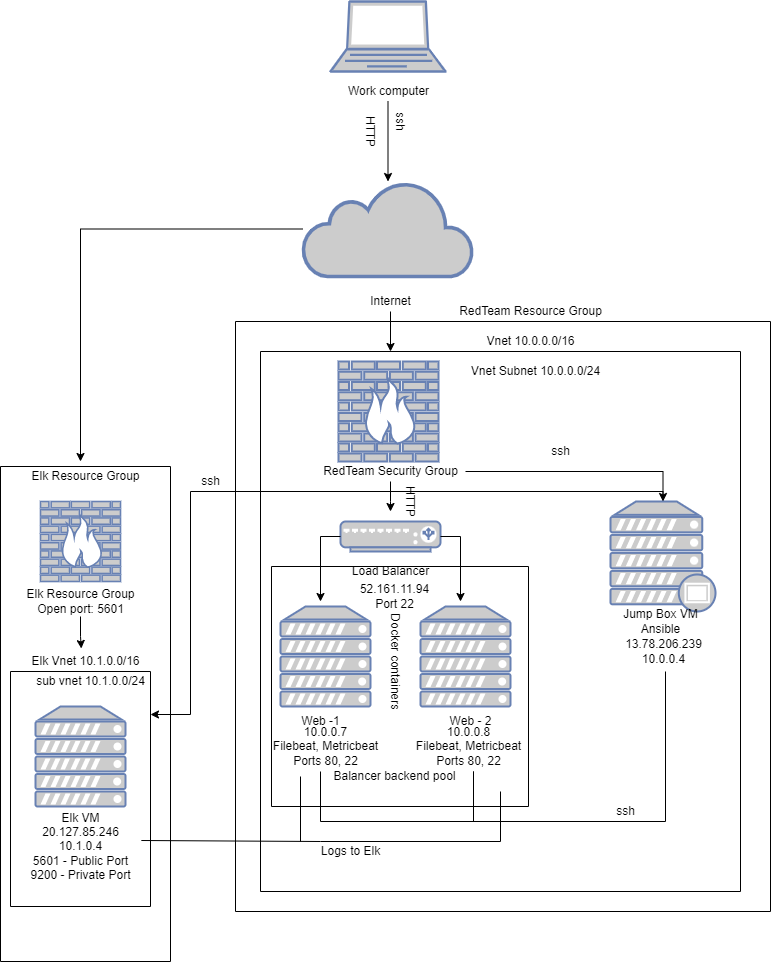

The diagram above was exported from draw.io. Its source (the exported page's mxGraphModel, read from the mxfile embedded in the PNG):
<mxGraphModel dx="1278" dy="579" grid="1" gridSize="10" guides="1" tooltips="1" connect="1" arrows="1" fold="1" page="1" pageScale="1" pageWidth="850" pageHeight="1100" math="0" shadow="0">
  <root>
    <mxCell id="0" />
    <mxCell id="1" parent="0" />
    <mxCell id="okPJxw1qFcHeYdP0oeY0-1" value="" style="fontColor=#0066CC;verticalAlign=top;verticalLabelPosition=bottom;labelPosition=center;align=center;html=1;outlineConnect=0;fillColor=#CCCCCC;strokeColor=#6881B3;gradientColor=none;gradientDirection=north;strokeWidth=2;shape=mxgraph.networks.laptop;" parent="1" vertex="1">
      <mxGeometry x="360" y="60" width="115" height="70" as="geometry" />
    </mxCell>
    <mxCell id="okPJxw1qFcHeYdP0oeY0-3" style="edgeStyle=orthogonalEdgeStyle;rounded=0;orthogonalLoop=1;jettySize=auto;html=1;" parent="1" source="okPJxw1qFcHeYdP0oeY0-2" target="okPJxw1qFcHeYdP0oeY0-4" edge="1">
      <mxGeometry relative="1" as="geometry">
        <mxPoint x="417.5" y="200" as="targetPoint" />
      </mxGeometry>
    </mxCell>
    <mxCell id="okPJxw1qFcHeYdP0oeY0-2" value="Work computer" style="text;html=1;align=center;verticalAlign=middle;resizable=0;points=[];autosize=1;strokeColor=none;fillColor=none;" parent="1" vertex="1">
      <mxGeometry x="367.5" y="140" width="100" height="20" as="geometry" />
    </mxCell>
    <mxCell id="75nmTgv6P5syb6UmO3ZB-2" style="edgeStyle=orthogonalEdgeStyle;rounded=0;orthogonalLoop=1;jettySize=auto;html=1;" edge="1" parent="1" source="okPJxw1qFcHeYdP0oeY0-4">
      <mxGeometry relative="1" as="geometry">
        <mxPoint x="110" y="520" as="targetPoint" />
      </mxGeometry>
    </mxCell>
    <mxCell id="okPJxw1qFcHeYdP0oeY0-4" value="" style="html=1;outlineConnect=0;fillColor=#CCCCCC;strokeColor=#6881B3;gradientColor=none;gradientDirection=north;strokeWidth=2;shape=mxgraph.networks.cloud;fontColor=#ffffff;" parent="1" vertex="1">
      <mxGeometry x="332.5" y="240" width="170" height="95" as="geometry" />
    </mxCell>
    <mxCell id="okPJxw1qFcHeYdP0oeY0-6" style="edgeStyle=orthogonalEdgeStyle;rounded=0;orthogonalLoop=1;jettySize=auto;html=1;" parent="1" source="okPJxw1qFcHeYdP0oeY0-5" edge="1">
      <mxGeometry relative="1" as="geometry">
        <mxPoint x="420" y="410" as="targetPoint" />
      </mxGeometry>
    </mxCell>
    <mxCell id="okPJxw1qFcHeYdP0oeY0-5" value="Internet" style="text;html=1;align=center;verticalAlign=middle;resizable=0;points=[];autosize=1;strokeColor=none;fillColor=none;" parent="1" vertex="1">
      <mxGeometry x="390" y="350" width="60" height="20" as="geometry" />
    </mxCell>
    <mxCell id="okPJxw1qFcHeYdP0oeY0-7" value="" style="fontColor=#0066CC;verticalAlign=top;verticalLabelPosition=bottom;labelPosition=center;align=center;html=1;outlineConnect=0;fillColor=#CCCCCC;strokeColor=#6881B3;gradientColor=none;gradientDirection=north;strokeWidth=2;shape=mxgraph.networks.firewall;" parent="1" vertex="1">
      <mxGeometry x="368" y="420" width="100" height="100" as="geometry" />
    </mxCell>
    <mxCell id="okPJxw1qFcHeYdP0oeY0-9" style="edgeStyle=orthogonalEdgeStyle;rounded=0;orthogonalLoop=1;jettySize=auto;html=1;" parent="1" source="okPJxw1qFcHeYdP0oeY0-8" target="okPJxw1qFcHeYdP0oeY0-10" edge="1">
      <mxGeometry relative="1" as="geometry">
        <mxPoint x="420" y="580" as="targetPoint" />
      </mxGeometry>
    </mxCell>
    <mxCell id="okPJxw1qFcHeYdP0oeY0-12" style="edgeStyle=orthogonalEdgeStyle;rounded=0;orthogonalLoop=1;jettySize=auto;html=1;" parent="1" source="okPJxw1qFcHeYdP0oeY0-8" edge="1">
      <mxGeometry relative="1" as="geometry">
        <mxPoint x="420" y="570" as="targetPoint" />
        <Array as="points">
          <mxPoint x="420" y="560" />
          <mxPoint x="420" y="560" />
        </Array>
      </mxGeometry>
    </mxCell>
    <mxCell id="okPJxw1qFcHeYdP0oeY0-8" value="RedTeam Security Group" style="text;html=1;align=center;verticalAlign=middle;resizable=0;points=[];autosize=1;strokeColor=none;fillColor=none;" parent="1" vertex="1">
      <mxGeometry x="345" y="520" width="150" height="20" as="geometry" />
    </mxCell>
    <mxCell id="75nmTgv6P5syb6UmO3ZB-22" style="edgeStyle=orthogonalEdgeStyle;rounded=0;orthogonalLoop=1;jettySize=auto;html=1;" edge="1" parent="1" source="okPJxw1qFcHeYdP0oeY0-10" target="75nmTgv6P5syb6UmO3ZB-12">
      <mxGeometry relative="1" as="geometry">
        <mxPoint x="560" y="530" as="sourcePoint" />
        <mxPoint x="220" y="830" as="targetPoint" />
        <Array as="points">
          <mxPoint x="693" y="550" />
          <mxPoint x="220" y="550" />
          <mxPoint x="220" y="773" />
        </Array>
      </mxGeometry>
    </mxCell>
    <mxCell id="okPJxw1qFcHeYdP0oeY0-10" value="" style="fontColor=#0066CC;verticalAlign=top;verticalLabelPosition=bottom;labelPosition=center;align=center;html=1;outlineConnect=0;fillColor=#CCCCCC;strokeColor=#6881B3;gradientColor=none;gradientDirection=north;strokeWidth=2;shape=mxgraph.networks.proxy_server;" parent="1" vertex="1">
      <mxGeometry x="640" y="560" width="105" height="110" as="geometry" />
    </mxCell>
    <mxCell id="okPJxw1qFcHeYdP0oeY0-11" value="Jump Box VM&lt;br&gt;Ansible" style="text;html=1;align=center;verticalAlign=middle;resizable=0;points=[];autosize=1;strokeColor=none;fillColor=none;" parent="1" vertex="1">
      <mxGeometry x="645" y="665" width="90" height="30" as="geometry" />
    </mxCell>
    <mxCell id="okPJxw1qFcHeYdP0oeY0-13" value="" style="fontColor=#0066CC;verticalAlign=top;verticalLabelPosition=bottom;labelPosition=center;align=center;html=1;outlineConnect=0;fillColor=#CCCCCC;strokeColor=#6881B3;gradientColor=none;gradientDirection=north;strokeWidth=2;shape=mxgraph.networks.load_balancer;" parent="1" vertex="1">
      <mxGeometry x="370" y="580" width="100" height="30" as="geometry" />
    </mxCell>
    <mxCell id="okPJxw1qFcHeYdP0oeY0-15" style="edgeStyle=orthogonalEdgeStyle;rounded=0;orthogonalLoop=1;jettySize=auto;html=1;exitX=0;exitY=0.5;exitDx=0;exitDy=0;exitPerimeter=0;" parent="1" source="okPJxw1qFcHeYdP0oeY0-13" edge="1">
      <mxGeometry relative="1" as="geometry">
        <mxPoint x="350" y="660" as="targetPoint" />
      </mxGeometry>
    </mxCell>
    <mxCell id="okPJxw1qFcHeYdP0oeY0-16" style="edgeStyle=orthogonalEdgeStyle;rounded=0;orthogonalLoop=1;jettySize=auto;html=1;exitX=1;exitY=0.5;exitDx=0;exitDy=0;exitPerimeter=0;" parent="1" source="okPJxw1qFcHeYdP0oeY0-13" edge="1">
      <mxGeometry relative="1" as="geometry">
        <mxPoint x="490" y="660" as="targetPoint" />
        <mxPoint x="500" y="590" as="sourcePoint" />
        <Array as="points">
          <mxPoint x="490" y="595" />
        </Array>
      </mxGeometry>
    </mxCell>
    <mxCell id="okPJxw1qFcHeYdP0oeY0-14" value="Load Balancer" style="text;html=1;align=center;verticalAlign=middle;resizable=0;points=[];autosize=1;strokeColor=none;fillColor=none;" parent="1" vertex="1">
      <mxGeometry x="375" y="620" width="90" height="20" as="geometry" />
    </mxCell>
    <mxCell id="okPJxw1qFcHeYdP0oeY0-17" value="" style="fontColor=#0066CC;verticalAlign=top;verticalLabelPosition=bottom;labelPosition=center;align=center;html=1;outlineConnect=0;fillColor=#CCCCCC;strokeColor=#6881B3;gradientColor=none;gradientDirection=north;strokeWidth=2;shape=mxgraph.networks.server;" parent="1" vertex="1">
      <mxGeometry x="310" y="665" width="90" height="100" as="geometry" />
    </mxCell>
    <mxCell id="okPJxw1qFcHeYdP0oeY0-18" value="" style="fontColor=#0066CC;verticalAlign=top;verticalLabelPosition=bottom;labelPosition=center;align=center;html=1;outlineConnect=0;fillColor=#CCCCCC;strokeColor=#6881B3;gradientColor=none;gradientDirection=north;strokeWidth=2;shape=mxgraph.networks.server;" parent="1" vertex="1">
      <mxGeometry x="450" y="665" width="90" height="100" as="geometry" />
    </mxCell>
    <mxCell id="okPJxw1qFcHeYdP0oeY0-19" value="Web -1" style="text;html=1;align=center;verticalAlign=middle;resizable=0;points=[];autosize=1;strokeColor=none;fillColor=none;" parent="1" vertex="1">
      <mxGeometry x="325" y="770" width="50" height="20" as="geometry" />
    </mxCell>
    <mxCell id="okPJxw1qFcHeYdP0oeY0-20" value="Web - 2" style="text;html=1;align=center;verticalAlign=middle;resizable=0;points=[];autosize=1;strokeColor=none;fillColor=none;" parent="1" vertex="1">
      <mxGeometry x="470" y="770" width="60" height="20" as="geometry" />
    </mxCell>
    <mxCell id="okPJxw1qFcHeYdP0oeY0-21" value="Docker containers" style="text;html=1;align=center;verticalAlign=middle;resizable=0;points=[];autosize=1;strokeColor=none;fillColor=none;rotation=90;" parent="1" vertex="1">
      <mxGeometry x="370" y="710" width="110" height="20" as="geometry" />
    </mxCell>
    <mxCell id="okPJxw1qFcHeYdP0oeY0-22" value="HTTP" style="text;html=1;align=center;verticalAlign=middle;resizable=0;points=[];autosize=1;strokeColor=none;fillColor=none;rotation=90;" parent="1" vertex="1">
      <mxGeometry x="415" y="550" width="50" height="20" as="geometry" />
    </mxCell>
    <mxCell id="okPJxw1qFcHeYdP0oeY0-23" value="ssh" style="text;html=1;align=center;verticalAlign=middle;resizable=0;points=[];autosize=1;strokeColor=none;fillColor=none;" parent="1" vertex="1">
      <mxGeometry x="575" y="500" width="30" height="20" as="geometry" />
    </mxCell>
    <mxCell id="okPJxw1qFcHeYdP0oeY0-35" value="" style="shape=partialRectangle;whiteSpace=wrap;html=1;bottom=0;right=0;fillColor=none;rotation=-180;" parent="1" vertex="1">
      <mxGeometry x="350" y="730" width="345" height="150" as="geometry" />
    </mxCell>
    <mxCell id="okPJxw1qFcHeYdP0oeY0-38" value="" style="endArrow=none;html=1;rounded=0;exitX=1;exitY=0;exitDx=0;exitDy=0;" parent="1" source="okPJxw1qFcHeYdP0oeY0-35" edge="1">
      <mxGeometry width="50" height="50" relative="1" as="geometry">
        <mxPoint x="380" y="910" as="sourcePoint" />
        <mxPoint x="350" y="830" as="targetPoint" />
        <Array as="points">
          <mxPoint x="350" y="830" />
        </Array>
      </mxGeometry>
    </mxCell>
    <mxCell id="okPJxw1qFcHeYdP0oeY0-40" value="" style="endArrow=none;html=1;rounded=0;" parent="1" edge="1">
      <mxGeometry width="50" height="50" relative="1" as="geometry">
        <mxPoint x="503" y="871" as="sourcePoint" />
        <mxPoint x="503" y="880" as="targetPoint" />
        <Array as="points">
          <mxPoint x="503" y="830" />
        </Array>
      </mxGeometry>
    </mxCell>
    <mxCell id="okPJxw1qFcHeYdP0oeY0-42" value="13.78.206.239&lt;br&gt;10.0.0.4" style="text;html=1;align=center;verticalAlign=middle;resizable=0;points=[];autosize=1;strokeColor=none;fillColor=none;" parent="1" vertex="1">
      <mxGeometry x="647.5" y="695" width="90" height="30" as="geometry" />
    </mxCell>
    <mxCell id="okPJxw1qFcHeYdP0oeY0-44" value="10.0.0.7&lt;br&gt;Filebeat, Metricbeat&lt;br&gt;Ports 80, 22" style="text;html=1;align=center;verticalAlign=middle;resizable=0;points=[];autosize=1;strokeColor=none;fillColor=none;" parent="1" vertex="1">
      <mxGeometry x="295" y="780" width="120" height="50" as="geometry" />
    </mxCell>
    <mxCell id="okPJxw1qFcHeYdP0oeY0-48" value="" style="swimlane;startSize=0;" parent="1" vertex="1">
      <mxGeometry x="265" y="380" width="535" height="590" as="geometry" />
    </mxCell>
    <mxCell id="okPJxw1qFcHeYdP0oeY0-52" value="Vnet 10.0.0.0/16" style="text;html=1;align=center;verticalAlign=middle;resizable=0;points=[];autosize=1;strokeColor=none;fillColor=none;" parent="okPJxw1qFcHeYdP0oeY0-48" vertex="1">
      <mxGeometry x="245" y="10" width="100" height="20" as="geometry" />
    </mxCell>
    <mxCell id="okPJxw1qFcHeYdP0oeY0-49" value="" style="swimlane;startSize=0;" parent="1" vertex="1">
      <mxGeometry x="290" y="410" width="480" height="540" as="geometry" />
    </mxCell>
    <mxCell id="okPJxw1qFcHeYdP0oeY0-53" value="Vnet Subnet 10.0.0.0/24" style="text;html=1;align=center;verticalAlign=middle;resizable=0;points=[];autosize=1;strokeColor=none;fillColor=none;" parent="okPJxw1qFcHeYdP0oeY0-49" vertex="1">
      <mxGeometry x="200" y="10" width="150" height="20" as="geometry" />
    </mxCell>
    <mxCell id="okPJxw1qFcHeYdP0oeY0-50" value="" style="swimlane;startSize=0;" parent="okPJxw1qFcHeYdP0oeY0-49" vertex="1">
      <mxGeometry x="11" y="215" width="257" height="240" as="geometry" />
    </mxCell>
    <mxCell id="okPJxw1qFcHeYdP0oeY0-54" value="Balancer backend pool" style="text;html=1;align=center;verticalAlign=middle;resizable=0;points=[];autosize=1;strokeColor=none;fillColor=none;" parent="okPJxw1qFcHeYdP0oeY0-50" vertex="1">
      <mxGeometry x="52.5" y="200" width="140" height="20" as="geometry" />
    </mxCell>
    <mxCell id="okPJxw1qFcHeYdP0oeY0-45" value="10.0.0.8&lt;br&gt;Filebeat, Metricbeat&lt;br&gt;Ports 80, 22" style="text;html=1;align=center;verticalAlign=middle;resizable=0;points=[];autosize=1;strokeColor=none;fillColor=none;" parent="okPJxw1qFcHeYdP0oeY0-50" vertex="1">
      <mxGeometry x="137" y="155" width="120" height="50" as="geometry" />
    </mxCell>
    <mxCell id="okPJxw1qFcHeYdP0oeY0-46" value="52.161.11.94&lt;br&gt;Port 22" style="text;html=1;align=center;verticalAlign=middle;resizable=0;points=[];autosize=1;strokeColor=none;fillColor=none;" parent="okPJxw1qFcHeYdP0oeY0-50" vertex="1">
      <mxGeometry x="82.5" y="15" width="80" height="30" as="geometry" />
    </mxCell>
    <mxCell id="75nmTgv6P5syb6UmO3ZB-26" value="" style="endArrow=none;html=1;rounded=0;" edge="1" parent="okPJxw1qFcHeYdP0oeY0-49">
      <mxGeometry width="50" height="50" relative="1" as="geometry">
        <mxPoint x="40" y="490" as="sourcePoint" />
        <mxPoint x="40" y="425" as="targetPoint" />
      </mxGeometry>
    </mxCell>
    <mxCell id="75nmTgv6P5syb6UmO3ZB-28" value="" style="endArrow=none;html=1;rounded=0;exitX=1.007;exitY=0.425;exitDx=0;exitDy=0;exitPerimeter=0;" edge="1" parent="okPJxw1qFcHeYdP0oeY0-49" source="75nmTgv6P5syb6UmO3ZB-7">
      <mxGeometry width="50" height="50" relative="1" as="geometry">
        <mxPoint x="-120" y="480" as="sourcePoint" />
        <mxPoint x="240" y="490" as="targetPoint" />
        <Array as="points">
          <mxPoint x="60" y="490" />
        </Array>
      </mxGeometry>
    </mxCell>
    <mxCell id="75nmTgv6P5syb6UmO3ZB-30" value="" style="endArrow=none;html=1;rounded=0;" edge="1" parent="okPJxw1qFcHeYdP0oeY0-49">
      <mxGeometry width="50" height="50" relative="1" as="geometry">
        <mxPoint x="240" y="490" as="sourcePoint" />
        <mxPoint x="240" y="440" as="targetPoint" />
        <Array as="points">
          <mxPoint x="240" y="470" />
        </Array>
      </mxGeometry>
    </mxCell>
    <mxCell id="okPJxw1qFcHeYdP0oeY0-51" value="RedTeam Resource Group" style="text;html=1;align=center;verticalAlign=middle;resizable=0;points=[];autosize=1;strokeColor=none;fillColor=none;" parent="1" vertex="1">
      <mxGeometry x="480" y="360" width="160" height="20" as="geometry" />
    </mxCell>
    <mxCell id="okPJxw1qFcHeYdP0oeY0-55" value="ssh" style="text;html=1;align=center;verticalAlign=middle;resizable=0;points=[];autosize=1;strokeColor=none;fillColor=none;rotation=90;" parent="1" vertex="1">
      <mxGeometry x="415" y="170" width="30" height="20" as="geometry" />
    </mxCell>
    <mxCell id="okPJxw1qFcHeYdP0oeY0-57" value="HTTP" style="text;html=1;align=center;verticalAlign=middle;resizable=0;points=[];autosize=1;strokeColor=none;fillColor=none;rotation=90;" parent="1" vertex="1">
      <mxGeometry x="375" y="180" width="50" height="20" as="geometry" />
    </mxCell>
    <mxCell id="tKxWHGgCL_TRkDrbObsV-1" value="ssh" style="text;html=1;align=center;verticalAlign=middle;resizable=0;points=[];autosize=1;strokeColor=none;fillColor=none;" parent="1" vertex="1">
      <mxGeometry x="640" y="860" width="30" height="20" as="geometry" />
    </mxCell>
    <mxCell id="75nmTgv6P5syb6UmO3ZB-3" value="" style="fontColor=#0066CC;verticalAlign=top;verticalLabelPosition=bottom;labelPosition=center;align=center;html=1;outlineConnect=0;fillColor=#CCCCCC;strokeColor=#6881B3;gradientColor=none;gradientDirection=north;strokeWidth=2;shape=mxgraph.networks.firewall;" vertex="1" parent="1">
      <mxGeometry x="70" y="560" width="80" height="80" as="geometry" />
    </mxCell>
    <mxCell id="75nmTgv6P5syb6UmO3ZB-5" style="edgeStyle=orthogonalEdgeStyle;rounded=0;orthogonalLoop=1;jettySize=auto;html=1;entryX=0.465;entryY=-0.15;entryDx=0;entryDy=0;entryPerimeter=0;" edge="1" parent="1" source="75nmTgv6P5syb6UmO3ZB-4" target="75nmTgv6P5syb6UmO3ZB-13">
      <mxGeometry relative="1" as="geometry">
        <mxPoint x="110" y="750" as="targetPoint" />
      </mxGeometry>
    </mxCell>
    <mxCell id="75nmTgv6P5syb6UmO3ZB-4" value="Elk Resource Group&lt;br&gt;Open port: 5601" style="text;html=1;align=center;verticalAlign=middle;resizable=0;points=[];autosize=1;strokeColor=none;fillColor=none;" vertex="1" parent="1">
      <mxGeometry x="50" y="645" width="120" height="30" as="geometry" />
    </mxCell>
    <mxCell id="75nmTgv6P5syb6UmO3ZB-6" value="" style="fontColor=#0066CC;verticalAlign=top;verticalLabelPosition=bottom;labelPosition=center;align=center;html=1;outlineConnect=0;fillColor=#CCCCCC;strokeColor=#6881B3;gradientColor=none;gradientDirection=north;strokeWidth=2;shape=mxgraph.networks.server;" vertex="1" parent="1">
      <mxGeometry x="65" y="765" width="90" height="100" as="geometry" />
    </mxCell>
    <mxCell id="75nmTgv6P5syb6UmO3ZB-7" value="Elk VM&lt;br&gt;20.127.85.246&lt;br&gt;10.1.0.4&lt;br&gt;5601 - Public Port&lt;br&gt;9200 - Private Port" style="text;html=1;align=center;verticalAlign=middle;resizable=0;points=[];autosize=1;strokeColor=none;fillColor=none;" vertex="1" parent="1">
      <mxGeometry x="50" y="865" width="120" height="80" as="geometry" />
    </mxCell>
    <mxCell id="75nmTgv6P5syb6UmO3ZB-10" value="" style="swimlane;startSize=0;" vertex="1" parent="1">
      <mxGeometry x="30" y="525" width="170" height="495" as="geometry" />
    </mxCell>
    <mxCell id="75nmTgv6P5syb6UmO3ZB-11" value="Elk Resource Group" style="text;html=1;align=center;verticalAlign=middle;resizable=0;points=[];autosize=1;strokeColor=none;fillColor=none;" vertex="1" parent="75nmTgv6P5syb6UmO3ZB-10">
      <mxGeometry x="25" width="120" height="20" as="geometry" />
    </mxCell>
    <mxCell id="75nmTgv6P5syb6UmO3ZB-12" value="" style="swimlane;startSize=0;" vertex="1" parent="75nmTgv6P5syb6UmO3ZB-10">
      <mxGeometry x="10" y="205" width="140" height="235" as="geometry" />
    </mxCell>
    <mxCell id="75nmTgv6P5syb6UmO3ZB-16" value="sub vnet 10.1.0.0/24" style="text;html=1;align=center;verticalAlign=middle;resizable=0;points=[];autosize=1;strokeColor=none;fillColor=none;" vertex="1" parent="75nmTgv6P5syb6UmO3ZB-12">
      <mxGeometry x="20" width="120" height="20" as="geometry" />
    </mxCell>
    <mxCell id="75nmTgv6P5syb6UmO3ZB-13" value="Elk Vnet 10.1.0.0/16" style="text;html=1;align=center;verticalAlign=middle;resizable=0;points=[];autosize=1;strokeColor=none;fillColor=none;" vertex="1" parent="75nmTgv6P5syb6UmO3ZB-10">
      <mxGeometry x="25" y="185" width="120" height="20" as="geometry" />
    </mxCell>
    <mxCell id="75nmTgv6P5syb6UmO3ZB-23" value="ssh" style="text;html=1;align=center;verticalAlign=middle;resizable=0;points=[];autosize=1;strokeColor=none;fillColor=none;" vertex="1" parent="1">
      <mxGeometry x="225" y="530" width="30" height="20" as="geometry" />
    </mxCell>
    <mxCell id="75nmTgv6P5syb6UmO3ZB-31" value="Logs to Elk" style="text;html=1;align=center;verticalAlign=middle;resizable=0;points=[];autosize=1;strokeColor=none;fillColor=none;" vertex="1" parent="1">
      <mxGeometry x="345" y="900" width="70" height="20" as="geometry" />
    </mxCell>
  </root>
</mxGraphModel>